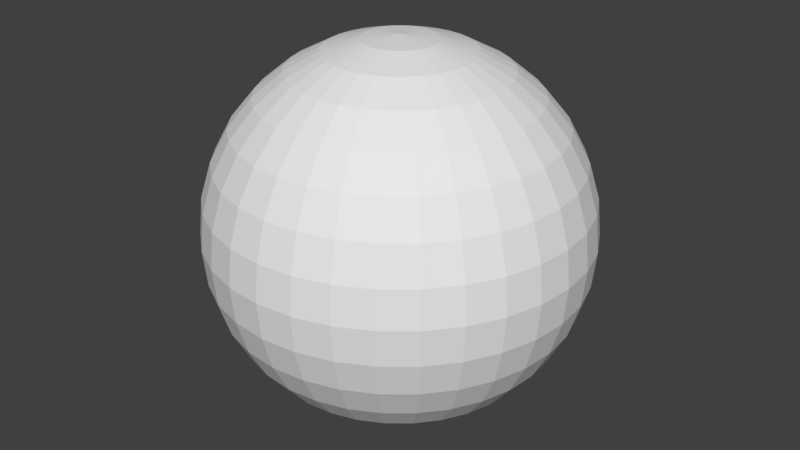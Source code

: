 # Source: player.blend  (saved by Blender 2.78.0; exported with 4.5.12 LTS)
import bpy
from mathutils import Matrix  # noqa: F401  (used for matrix-valued properties, if any)

bpy.ops.wm.read_factory_settings(use_empty=True)
scene = bpy.context.scene
scene.name = 'Scene'

# ---- collections
col_collection_1 = bpy.data.collections.new('Collection 1'); scene.collection.children.link(col_collection_1)

# ---- world
world_world = bpy.data.worlds.new('World'); scene.world = world_world
world_world.color = (0.05088, 0.05088, 0.05088)
world_world.use_sun_shadow = False
world_world.sun_shadow_jitter_overblur = 0.0
world_world.cycles.sampling_method = 'MANUAL'

# ---- meshes
me_sphere = bpy.data.meshes.new('Sphere')
me_sphere.from_pydata([(0.03806, 0.1913, 1.901), (0.07466, 0.3753, 1.844), (0.1084, 0.5449, 1.752), (0.1379, 0.6935, 1.627), (0.1622, 0.8155, 1.476), (0.1802, 0.9061, 1.303), (0.1913, 0.9619, 1.115), (0.1951, 0.9808, 0.9201), (0.1913, 0.9619, 0.725), (0.1802, 0.9061, 0.5375), (0.1622, 0.8155, 0.3646), (0.1379, 0.6935, 0.213), (0.1084, 0.5449, 0.08867), (0.07466, 0.3753, -0.003743), (0.03806, 0.1913, -0.06065), (0.07466, 0.1802, 1.901), (0.1464, 0.3536, 1.844), (0.2126, 0.5133, 1.752), (0.2706, 0.6533, 1.627), (0.3182, 0.7682, 1.476), (0.3536, 0.8536, 1.303), (0.3753, 0.9061, 1.115), (0.3827, 0.9239, 0.9201), (0.3753, 0.9061, 0.725), (0.3536, 0.8536, 0.5375), (0.3182, 0.7682, 0.3646), (0.2706, 0.6533, 0.213), (0.2126, 0.5133, 0.08867), (0.1464, 0.3536, -0.003743), (0.07466, 0.1802, -0.06065), (0.1084, 0.1622, 1.901), (0.2126, 0.3182, 1.844), (0.3087, 0.4619, 1.752), (0.3928, 0.5879, 1.627), (0.4619, 0.6913, 1.476), (0.5133, 0.7682, 1.303), (0.5449, 0.8155, 1.115), (0.5556, 0.8315, 0.9201), (0.5449, 0.8155, 0.725), (0.5133, 0.7682, 0.5375), (0.4619, 0.6913, 0.3646), (0.3928, 0.5879, 0.213), (0.3087, 0.4619, 0.08867), (0.2126, 0.3182, -0.003743), (0.1084, 0.1622, -0.06065), (0.1379, 0.1379, 1.901), (0.2706, 0.2706, 1.844), (0.3928, 0.3928, 1.752), (0.5, 0.5, 1.627), (0.5879, 0.5879, 1.476), (0.6533, 0.6533, 1.303), (0.6935, 0.6935, 1.115), (0.7071, 0.7071, 0.9201), (0.6935, 0.6935, 0.725), (0.6533, 0.6533, 0.5375), (0.5879, 0.5879, 0.3646), (0.5, 0.5, 0.213), (0.3928, 0.3928, 0.08867), (0.2706, 0.2706, -0.003743), (0.1379, 0.1379, -0.06065), (0.1622, 0.1084, 1.901), (0.3182, 0.2126, 1.844), (0.4619, 0.3087, 1.752), (0.5879, 0.3928, 1.627), (0.6913, 0.4619, 1.476), (0.7682, 0.5133, 1.303), (0.8155, 0.5449, 1.115), (0.8315, 0.5556, 0.9201), (0.8155, 0.5449, 0.725), (0.7682, 0.5133, 0.5375), (0.6913, 0.4619, 0.3646), (0.5879, 0.3928, 0.213), (0.4619, 0.3087, 0.08867), (0.3182, 0.2126, -0.003743), (0.1622, 0.1084, -0.06065), (0.0, -3.258e-07, -0.07986), (0.1802, 0.07466, 1.901), (0.3536, 0.1464, 1.844), (0.5133, 0.2126, 1.752), (0.6533, 0.2706, 1.627), (0.7682, 0.3182, 1.476), (0.8536, 0.3536, 1.303), (0.9061, 0.3753, 1.115), (0.9239, 0.3827, 0.9201), (0.9061, 0.3753, 0.725), (0.8536, 0.3536, 0.5375), (0.7682, 0.3182, 0.3646), (0.6533, 0.2706, 0.213), (0.5133, 0.2126, 0.08867), (0.3536, 0.1464, -0.003743), (0.1802, 0.07466, -0.06065), (0.1913, 0.03806, 1.901), (0.3753, 0.07466, 1.844), (0.5449, 0.1084, 1.752), (0.6935, 0.1379, 1.627), (0.8155, 0.1622, 1.476), (0.9061, 0.1802, 1.303), (0.9619, 0.1913, 1.115), (0.9808, 0.1951, 0.9201), (0.9619, 0.1913, 0.725), (0.9061, 0.1802, 0.5375), (0.8155, 0.1622, 0.3646), (0.6935, 0.1379, 0.213), (0.5449, 0.1084, 0.08867), (0.3753, 0.07466, -0.003743), (0.1913, 0.03806, -0.06065), (0.1951, -3.266e-07, 1.901), (0.3827, -3.192e-07, 1.844), (0.5556, -3.117e-07, 1.752), (0.7071, -3.192e-07, 1.627), (0.8315, -3.341e-07, 1.476), (0.9239, -2.745e-07, 1.303), (0.9808, -3.937e-07, 1.115), (1.0, -3.788e-07, 0.9201), (0.9808, -3.937e-07, 0.725), (0.9239, -2.298e-07, 0.5375), (0.8315, -3.341e-07, 0.3646), (0.7071, -3.192e-07, 0.213), (0.5556, -3.415e-07, 0.08867), (0.3827, -3.043e-07, -0.003743), (0.1951, -3.08e-07, -0.06065), (0.1913, -0.03806, 1.901), (0.3753, -0.07466, 1.844), (0.5449, -0.1084, 1.752), (0.6935, -0.138, 1.627), (0.8155, -0.1622, 1.476), (0.9061, -0.1802, 1.303), (0.9619, -0.1913, 1.115), (0.9808, -0.1951, 0.9201), (0.9619, -0.1913, 0.725), (0.9061, -0.1802, 0.5375), (0.8155, -0.1622, 0.3646), (0.6935, -0.138, 0.213), (0.5449, -0.1084, 0.08867), (0.3753, -0.07466, -0.003743), (0.1913, -0.03806, -0.06065), (0.1802, -0.07466, 1.901), (0.3536, -0.1464, 1.844), (0.5133, -0.2126, 1.752), (0.6533, -0.2706, 1.627), (0.7682, -0.3182, 1.476), (0.8536, -0.3536, 1.303), (0.9061, -0.3753, 1.115), (0.9239, -0.3827, 0.9201), (0.9061, -0.3753, 0.725), (0.8536, -0.3536, 0.5375), (0.7682, -0.3182, 0.3646), (0.6533, -0.2706, 0.213), (0.5133, -0.2126, 0.08867), (0.3536, -0.1464, -0.003743), (0.1802, -0.07466, -0.06065), (0.1622, -0.1084, 1.901), (0.3182, -0.2126, 1.844), (0.4619, -0.3087, 1.752), (0.5879, -0.3928, 1.627), (0.6913, -0.4619, 1.476), (0.7682, -0.5133, 1.303), (0.8155, -0.5449, 1.115), (0.8315, -0.5556, 0.9201), (0.8155, -0.5449, 0.725), (0.7682, -0.5133, 0.5375), (0.6913, -0.4619, 0.3646), (0.5879, -0.3928, 0.213), (0.4619, -0.3087, 0.08867), (0.3182, -0.2126, -0.003743), (0.1622, -0.1084, -0.06065), (0.1379, -0.138, 1.901), (0.2706, -0.2706, 1.844), (0.3928, -0.3928, 1.752), (0.5, -0.5, 1.627), (0.5879, -0.5879, 1.476), (0.6533, -0.6533, 1.303), (0.6935, -0.6935, 1.115), (0.7071, -0.7071, 0.9201), (0.6935, -0.6935, 0.725), (0.6533, -0.6533, 0.5375), (0.5879, -0.5879, 0.3646), (0.5, -0.5, 0.213), (0.3928, -0.3928, 0.08867), (0.2706, -0.2706, -0.003743), (0.1379, -0.138, -0.06065), (0.1084, -0.1622, 1.901), (0.2126, -0.3182, 1.844), (0.3087, -0.4619, 1.752), (0.3928, -0.5879, 1.627), (0.4619, -0.6913, 1.476), (0.5133, -0.7682, 1.303), (0.5449, -0.8155, 1.115), (0.5556, -0.8315, 0.9201), (0.5449, -0.8155, 0.725), (0.5133, -0.7682, 0.5375), (0.4619, -0.6913, 0.3646), (0.3928, -0.5879, 0.213), (0.3087, -0.4619, 0.08867), (0.2126, -0.3182, -0.003743), (0.1084, -0.1622, -0.06065), (0.07466, -0.1802, 1.901), (0.1464, -0.3536, 1.844), (0.2126, -0.5133, 1.752), (0.2706, -0.6533, 1.627), (0.3182, -0.7682, 1.476), (0.3536, -0.8536, 1.303), (0.3753, -0.9061, 1.115), (0.3827, -0.9239, 0.9201), (0.3753, -0.9061, 0.725), (0.3536, -0.8536, 0.5375), (0.3182, -0.7682, 0.3646), (0.2706, -0.6533, 0.213), (0.2126, -0.5133, 0.08867), (0.1464, -0.3536, -0.003743), (0.07466, -0.1802, -0.06065), (0.03806, -0.1913, 1.901), (0.07466, -0.3753, 1.844), (0.1084, -0.5449, 1.752), (0.1379, -0.6935, 1.627), (0.1622, -0.8155, 1.476), (0.1802, -0.9061, 1.303), (0.1913, -0.9619, 1.115), (0.1951, -0.9808, 0.9201), (0.1913, -0.9619, 0.725), (0.1802, -0.9061, 0.5375), (0.1622, -0.8155, 0.3646), (0.1379, -0.6935, 0.213), (0.1084, -0.5449, 0.08867), (0.07466, -0.3753, -0.003743), (0.03806, -0.1913, -0.06065), (-7.212e-09, -0.1951, 1.901), (4.122e-08, -0.3827, 1.844), (2.632e-08, -0.5556, 1.752), (-2.584e-08, -0.7071, 1.627), (-8.544e-08, -0.8315, 1.476), (6.357e-08, -0.9239, 1.303), (-8.544e-08, -0.9808, 1.115), (-1.003e-07, -1.0, 0.9201), (-8.544e-08, -0.9808, 0.725), (6.357e-08, -0.9239, 0.5375), (-8.544e-08, -0.8315, 0.3646), (-2.584e-08, -0.7071, 0.213), (-1.094e-08, -0.5556, 0.08867), (3.964e-09, -0.3827, -0.003743), (3.964e-09, -0.1951, -0.06065), (-0.03806, -0.1913, 1.901), (-0.07466, -0.3753, 1.844), (-0.1084, -0.5449, 1.752), (-0.1379, -0.6935, 1.627), (-0.1622, -0.8155, 1.476), (-0.1802, -0.9061, 1.303), (-0.1913, -0.9619, 1.115), (-0.1951, -0.9808, 0.9201), (-0.1913, -0.9619, 0.725), (-0.1802, -0.9061, 0.5375), (-0.1622, -0.8155, 0.3646), (-0.1379, -0.6935, 0.213), (-0.1084, -0.5449, 0.08867), (-0.07466, -0.3753, -0.003743), (-0.03806, -0.1913, -0.06065), (-0.07466, -0.1802, 1.901), (-0.1464, -0.3536, 1.844), (-0.2126, -0.5133, 1.752), (-0.2706, -0.6533, 1.627), (-0.3182, -0.7682, 1.476), (-0.3536, -0.8536, 1.303), (-0.3753, -0.9061, 1.115), (-0.3827, -0.9239, 0.9201), (-0.3753, -0.9061, 0.725), (-0.3536, -0.8536, 0.5375), (-0.3182, -0.7682, 0.3646), (-0.2706, -0.6533, 0.213), (-0.2126, -0.5133, 0.08867), (-0.1464, -0.3536, -0.003743), (-0.07466, -0.1802, -0.06065), (-1.81e-07, -5.968e-07, 1.92), (-0.1084, -0.1622, 1.901), (-0.2126, -0.3182, 1.844), (-0.3087, -0.4619, 1.752), (-0.3928, -0.5879, 1.627), (-0.4619, -0.6913, 1.476), (-0.5133, -0.7682, 1.303), (-0.5449, -0.8155, 1.115), (-0.5556, -0.8315, 0.9201), (-0.5449, -0.8155, 0.725), (-0.5133, -0.7682, 0.5375), (-0.4619, -0.6913, 0.3646), (-0.3928, -0.5879, 0.213), (-0.3087, -0.4619, 0.08867), (-0.2126, -0.3182, -0.003743), (-0.1084, -0.1622, -0.06065), (-0.1379, -0.138, 1.901), (-0.2706, -0.2706, 1.844), (-0.3928, -0.3928, 1.752), (-0.5, -0.5, 1.627), (-0.5879, -0.5879, 1.476), (-0.6533, -0.6533, 1.303), (-0.6935, -0.6935, 1.115), (-0.7071, -0.7071, 0.9201), (-0.6935, -0.6935, 0.725), (-0.6533, -0.6533, 0.5375), (-0.5879, -0.5879, 0.3646), (-0.5, -0.5, 0.213), (-0.3928, -0.3928, 0.08867), (-0.2706, -0.2706, -0.003743), (-0.1379, -0.1379, -0.06065), (-0.1622, -0.1084, 1.901), (-0.3182, -0.2126, 1.844), (-0.4619, -0.3087, 1.752), (-0.5879, -0.3928, 1.627), (-0.6913, -0.4619, 1.476), (-0.7682, -0.5133, 1.303), (-0.8155, -0.5449, 1.115), (-0.8315, -0.5556, 0.9201), (-0.8155, -0.5449, 0.725), (-0.7682, -0.5133, 0.5375), (-0.6913, -0.4619, 0.3646), (-0.5879, -0.3928, 0.213), (-0.4619, -0.3087, 0.08867), (-0.3182, -0.2126, -0.003743), (-0.1622, -0.1084, -0.06065), (-0.1802, -0.07466, 1.901), (-0.3536, -0.1464, 1.844), (-0.5133, -0.2126, 1.752), (-0.6533, -0.2706, 1.627), (-0.7682, -0.3182, 1.476), (-0.8536, -0.3536, 1.303), (-0.9061, -0.3753, 1.115), (-0.9239, -0.3827, 0.9201), (-0.9061, -0.3753, 0.725), (-0.8536, -0.3536, 0.5375), (-0.7682, -0.3182, 0.3646), (-0.6533, -0.2706, 0.213), (-0.5133, -0.2126, 0.08867), (-0.3536, -0.1464, -0.003743), (-0.1802, -0.07466, -0.06065), (-0.1913, -0.03806, 1.901), (-0.3753, -0.07466, 1.844), (-0.5449, -0.1084, 1.752), (-0.6935, -0.1379, 1.627), (-0.8155, -0.1622, 1.476), (-0.9061, -0.1802, 1.303), (-0.9619, -0.1913, 1.115), (-0.9808, -0.1951, 0.9201), (-0.9619, -0.1913, 0.725), (-0.9061, -0.1802, 0.5375), (-0.8155, -0.1622, 0.3646), (-0.6935, -0.1379, 0.213), (-0.5449, -0.1084, 0.08867), (-0.3753, -0.07466, -0.003743), (-0.1913, -0.03806, -0.06065), (-0.1951, -3.117e-07, 1.901), (-0.3827, -2.819e-07, 1.844), (-0.5556, -2.819e-07, 1.752), (-0.7071, -1.851e-07, 1.627), (-0.8315, -1.404e-07, 1.476), (-0.9239, -3.192e-07, 1.303), (-0.9808, -9.567e-08, 1.115), (-1.0, -1.404e-07, 0.9201), (-0.9808, -9.567e-08, 0.725), (-0.9239, -3.192e-07, 0.5375), (-0.8315, -1.404e-07, 0.3646), (-0.7071, -1.851e-07, 0.213), (-0.5556, -2.596e-07, 0.08867), (-0.3827, -2.521e-07, -0.003743), (-0.1951, -3.155e-07, -0.06065), (-0.1913, 0.03806, 1.901), (-0.3753, 0.07466, 1.844), (-0.5449, 0.1084, 1.752), (-0.6935, 0.1379, 1.627), (-0.8155, 0.1622, 1.476), (-0.9061, 0.1802, 1.303), (-0.9619, 0.1913, 1.115), (-0.9808, 0.1951, 0.9201), (-0.9619, 0.1913, 0.725), (-0.9061, 0.1802, 0.5375), (-0.8155, 0.1622, 0.3646), (-0.6935, 0.1379, 0.213), (-0.5449, 0.1084, 0.08867), (-0.3753, 0.07466, -0.003743), (-0.1913, 0.03806, -0.06065), (-0.1802, 0.07466, 1.901), (-0.3536, 0.1464, 1.844), (-0.5133, 0.2126, 1.752), (-0.6533, 0.2706, 1.627), (-0.7682, 0.3182, 1.476), (-0.8536, 0.3536, 1.303), (-0.9061, 0.3753, 1.115), (-0.9239, 0.3827, 0.9201), (-0.9061, 0.3753, 0.725), (-0.8536, 0.3536, 0.5375), (-0.7682, 0.3182, 0.3646), (-0.6533, 0.2706, 0.213), (-0.5133, 0.2126, 0.08867), (-0.3536, 0.1464, -0.003743), (-0.1802, 0.07466, -0.06065), (-0.1622, 0.1084, 1.901), (-0.3182, 0.2126, 1.844), (-0.4619, 0.3087, 1.752), (-0.5879, 0.3928, 1.627), (-0.6913, 0.4619, 1.476), (-0.7682, 0.5133, 1.303), (-0.8155, 0.5449, 1.115), (-0.8315, 0.5556, 0.9201), (-0.8155, 0.5449, 0.725), (-0.7682, 0.5133, 0.5375), (-0.6913, 0.4619, 0.3646), (-0.5879, 0.3928, 0.213), (-0.4619, 0.3087, 0.08867), (-0.3182, 0.2126, -0.003743), (-0.1622, 0.1084, -0.06065), (-0.1379, 0.1379, 1.901), (-0.2706, 0.2706, 1.844), (-0.3928, 0.3928, 1.752), (-0.5, 0.5, 1.627), (-0.5879, 0.5879, 1.476), (-0.6533, 0.6533, 1.303), (-0.6935, 0.6935, 1.115), (-0.7071, 0.7071, 0.9201), (-0.6935, 0.6935, 0.725), (-0.6533, 0.6533, 0.5375), (-0.5879, 0.5879, 0.3646), (-0.5, 0.5, 0.213), (-0.3928, 0.3928, 0.08867), (-0.2706, 0.2706, -0.003743), (-0.1379, 0.1379, -0.06065), (-0.1084, 0.1622, 1.901), (-0.2126, 0.3182, 1.844), (-0.3087, 0.4619, 1.752), (-0.3928, 0.5879, 1.627), (-0.4619, 0.6913, 1.476), (-0.5133, 0.7682, 1.303), (-0.5449, 0.8155, 1.115), (-0.5556, 0.8315, 0.9201), (-0.5449, 0.8155, 0.725), (-0.5133, 0.7682, 0.5375), (-0.4619, 0.6913, 0.3646), (-0.3928, 0.5879, 0.213), (-0.3087, 0.4619, 0.08867), (-0.2126, 0.3182, -0.003743), (-0.1084, 0.1622, -0.06065), (-0.07466, 0.1802, 1.901), (-0.1464, 0.3536, 1.844), (-0.2126, 0.5133, 1.752), (-0.2706, 0.6533, 1.627), (-0.3182, 0.7682, 1.476), (-0.3536, 0.8536, 1.303), (-0.3753, 0.9061, 1.115), (-0.3827, 0.9239, 0.9201), (-0.3753, 0.9061, 0.725), (-0.3536, 0.8536, 0.5375), (-0.3182, 0.7682, 0.3646), (-0.2706, 0.6533, 0.213), (-0.2126, 0.5133, 0.08867), (-0.1464, 0.3536, -0.003743), (-0.07466, 0.1802, -0.06065), (-0.03806, 0.1913, 1.901), (-0.07466, 0.3753, 1.844), (-0.1084, 0.5449, 1.752), (-0.1379, 0.6935, 1.627), (-0.1622, 0.8155, 1.476), (-0.1802, 0.9061, 1.303), (-0.1913, 0.9619, 1.115), (-0.1951, 0.9808, 0.9201), (-0.1913, 0.9619, 0.725), (-0.1802, 0.9061, 0.5375), (-0.1622, 0.8155, 0.3646), (-0.1379, 0.6935, 0.213), (-0.1084, 0.5449, 0.08867), (-0.07466, 0.3753, -0.003743), (-0.03806, 0.1913, -0.06065), (3.749e-08, 0.1951, 1.901), (7.847e-08, 0.3827, 1.844), (1.083e-07, 0.5556, 1.752), (1.53e-07, 0.7071, 1.627), (2.722e-07, 0.8315, 1.476), (6.357e-08, 0.9239, 1.303), (2.573e-07, 0.9808, 1.115), (2.722e-07, 1.0, 0.9201), (2.573e-07, 0.9808, 0.725), (6.357e-08, 0.9239, 0.5375), (2.722e-07, 0.8315, 0.3646), (1.53e-07, 0.7071, 0.213), (1.232e-07, 0.5556, 0.08867), (7.847e-08, 0.3827, -0.003743), (1.514e-08, 0.1951, -0.06065)], [], [(475, 474, 7, 8), (468, 467, 0, 1), (476, 475, 8, 9), (469, 468, 1, 2), (477, 476, 9, 10), (470, 469, 2, 3), (478, 477, 10, 11), (471, 470, 3, 4), (479, 478, 11, 12), (472, 471, 4, 5), (480, 479, 12, 13), (473, 472, 5, 6), (481, 480, 13, 14), (474, 473, 6, 7), (467, 271, 0), (75, 481, 14), (14, 13, 28, 29), (7, 6, 21, 22), (0, 271, 15), (75, 14, 29), (8, 7, 22, 23), (1, 0, 15, 16), (9, 8, 23, 24), (2, 1, 16, 17), (10, 9, 24, 25), (3, 2, 17, 18), (11, 10, 25, 26), (4, 3, 18, 19), (12, 11, 26, 27), (5, 4, 19, 20), (13, 12, 27, 28), (6, 5, 20, 21), (26, 25, 40, 41), (19, 18, 33, 34), (27, 26, 41, 42), (20, 19, 34, 35), (28, 27, 42, 43), (21, 20, 35, 36), (29, 28, 43, 44), (22, 21, 36, 37), (15, 271, 30), (75, 29, 44), (23, 22, 37, 38), (16, 15, 30, 31), (24, 23, 38, 39), (17, 16, 31, 32), (25, 24, 39, 40), (18, 17, 32, 33), (30, 271, 45), (75, 44, 59), (38, 37, 52, 53), (31, 30, 45, 46), (39, 38, 53, 54), (32, 31, 46, 47), (40, 39, 54, 55), (33, 32, 47, 48), (41, 40, 55, 56), (34, 33, 48, 49), (42, 41, 56, 57), (35, 34, 49, 50), (43, 42, 57, 58), (36, 35, 50, 51), (44, 43, 58, 59), (37, 36, 51, 52), (49, 48, 63, 64), (57, 56, 71, 72), (50, 49, 64, 65), (58, 57, 72, 73), (51, 50, 65, 66), (59, 58, 73, 74), (52, 51, 66, 67), (45, 271, 60), (75, 59, 74), (53, 52, 67, 68), (46, 45, 60, 61), (54, 53, 68, 69), (47, 46, 61, 62), (55, 54, 69, 70), (48, 47, 62, 63), (56, 55, 70, 71), (68, 67, 83, 84), (61, 60, 76, 77), (69, 68, 84, 85), (62, 61, 77, 78), (70, 69, 85, 86), (63, 62, 78, 79), (71, 70, 86, 87), (64, 63, 79, 80), (72, 71, 87, 88), (65, 64, 80, 81), (73, 72, 88, 89), (66, 65, 81, 82), (74, 73, 89, 90), (67, 66, 82, 83), (60, 271, 76), (75, 74, 90), (88, 87, 102, 103), (81, 80, 95, 96), (89, 88, 103, 104), (82, 81, 96, 97), (90, 89, 104, 105), (83, 82, 97, 98), (76, 271, 91), (75, 90, 105), (84, 83, 98, 99), (77, 76, 91, 92), (85, 84, 99, 100), (78, 77, 92, 93), (86, 85, 100, 101), (79, 78, 93, 94), (87, 86, 101, 102), (80, 79, 94, 95), (92, 91, 106, 107), (100, 99, 114, 115), (93, 92, 107, 108), (101, 100, 115, 116), (94, 93, 108, 109), (102, 101, 116, 117), (95, 94, 109, 110), (103, 102, 117, 118), (96, 95, 110, 111), (104, 103, 118, 119), (97, 96, 111, 112), (105, 104, 119, 120), (98, 97, 112, 113), (91, 271, 106), (75, 105, 120), (99, 98, 113, 114), (111, 110, 125, 126), (119, 118, 133, 134), (112, 111, 126, 127), (120, 119, 134, 135), (113, 112, 127, 128), (106, 271, 121), (75, 120, 135), (114, 113, 128, 129), (107, 106, 121, 122), (115, 114, 129, 130), (108, 107, 122, 123), (116, 115, 130, 131), (109, 108, 123, 124), (117, 116, 131, 132), (110, 109, 124, 125), (118, 117, 132, 133), (130, 129, 144, 145), (123, 122, 137, 138), (131, 130, 145, 146), (124, 123, 138, 139), (132, 131, 146, 147), (125, 124, 139, 140), (133, 132, 147, 148), (126, 125, 140, 141), (134, 133, 148, 149), (127, 126, 141, 142), (135, 134, 149, 150), (128, 127, 142, 143), (121, 271, 136), (75, 135, 150), (129, 128, 143, 144), (122, 121, 136, 137), (149, 148, 163, 164), (142, 141, 156, 157), (150, 149, 164, 165), (143, 142, 157, 158), (136, 271, 151), (75, 150, 165), (144, 143, 158, 159), (137, 136, 151, 152), (145, 144, 159, 160), (138, 137, 152, 153), (146, 145, 160, 161), (139, 138, 153, 154), (147, 146, 161, 162), (140, 139, 154, 155), (148, 147, 162, 163), (141, 140, 155, 156), (161, 160, 175, 176), (154, 153, 168, 169), (162, 161, 176, 177), (155, 154, 169, 170), (163, 162, 177, 178), (156, 155, 170, 171), (164, 163, 178, 179), (157, 156, 171, 172), (165, 164, 179, 180), (158, 157, 172, 173), (151, 271, 166), (75, 165, 180), (159, 158, 173, 174), (152, 151, 166, 167), (160, 159, 174, 175), (153, 152, 167, 168), (180, 179, 194, 195), (173, 172, 187, 188), (166, 271, 181), (75, 180, 195), (174, 173, 188, 189), (167, 166, 181, 182), (175, 174, 189, 190), (168, 167, 182, 183), (176, 175, 190, 191), (169, 168, 183, 184), (177, 176, 191, 192), (170, 169, 184, 185), (178, 177, 192, 193), (171, 170, 185, 186), (179, 178, 193, 194), (172, 171, 186, 187), (184, 183, 198, 199), (192, 191, 206, 207), (185, 184, 199, 200), (193, 192, 207, 208), (186, 185, 200, 201), (194, 193, 208, 209), (187, 186, 201, 202), (195, 194, 209, 210), (188, 187, 202, 203), (181, 271, 196), (75, 195, 210), (189, 188, 203, 204), (182, 181, 196, 197), (190, 189, 204, 205), (183, 182, 197, 198), (191, 190, 205, 206), (203, 202, 217, 218), (196, 271, 211), (75, 210, 225), (204, 203, 218, 219), (197, 196, 211, 212), (205, 204, 219, 220), (198, 197, 212, 213), (206, 205, 220, 221), (199, 198, 213, 214), (207, 206, 221, 222), (200, 199, 214, 215), (208, 207, 222, 223), (201, 200, 215, 216), (209, 208, 223, 224), (202, 201, 216, 217), (210, 209, 224, 225), (222, 221, 236, 237), (215, 214, 229, 230), (223, 222, 237, 238), (216, 215, 230, 231), (224, 223, 238, 239), (217, 216, 231, 232), (225, 224, 239, 240), (218, 217, 232, 233), (211, 271, 226), (75, 225, 240), (219, 218, 233, 234), (212, 211, 226, 227), (220, 219, 234, 235), (213, 212, 227, 228), (221, 220, 235, 236), (214, 213, 228, 229), (226, 271, 241), (75, 240, 255), (234, 233, 248, 249), (227, 226, 241, 242), (235, 234, 249, 250), (228, 227, 242, 243), (236, 235, 250, 251), (229, 228, 243, 244), (237, 236, 251, 252), (230, 229, 244, 245), (238, 237, 252, 253), (231, 230, 245, 246), (239, 238, 253, 254), (232, 231, 246, 247), (240, 239, 254, 255), (233, 232, 247, 248), (245, 244, 259, 260), (253, 252, 267, 268), (246, 245, 260, 261), (254, 253, 268, 269), (247, 246, 261, 262), (255, 254, 269, 270), (248, 247, 262, 263), (241, 271, 256), (75, 255, 270), (249, 248, 263, 264), (242, 241, 256, 257), (250, 249, 264, 265), (243, 242, 257, 258), (251, 250, 265, 266), (244, 243, 258, 259), (252, 251, 266, 267), (264, 263, 279, 280), (257, 256, 272, 273), (265, 264, 280, 281), (258, 257, 273, 274), (266, 265, 281, 282), (259, 258, 274, 275), (267, 266, 282, 283), (260, 259, 275, 276), (268, 267, 283, 284), (261, 260, 276, 277), (269, 268, 284, 285), (262, 261, 277, 278), (270, 269, 285, 286), (263, 262, 278, 279), (256, 271, 272), (75, 270, 286), (284, 283, 298, 299), (277, 276, 291, 292), (285, 284, 299, 300), (278, 277, 292, 293), (286, 285, 300, 301), (279, 278, 293, 294), (272, 271, 287), (75, 286, 301), (280, 279, 294, 295), (273, 272, 287, 288), (281, 280, 295, 296), (274, 273, 288, 289), (282, 281, 296, 297), (275, 274, 289, 290), (283, 282, 297, 298), (276, 275, 290, 291), (296, 295, 310, 311), (289, 288, 303, 304), (297, 296, 311, 312), (290, 289, 304, 305), (298, 297, 312, 313), (291, 290, 305, 306), (299, 298, 313, 314), (292, 291, 306, 307), (300, 299, 314, 315), (293, 292, 307, 308), (301, 300, 315, 316), (294, 293, 308, 309), (287, 271, 302), (75, 301, 316), (295, 294, 309, 310), (288, 287, 302, 303), (315, 314, 329, 330), (308, 307, 322, 323), (316, 315, 330, 331), (309, 308, 323, 324), (302, 271, 317), (75, 316, 331), (310, 309, 324, 325), (303, 302, 317, 318), (311, 310, 325, 326), (304, 303, 318, 319), (312, 311, 326, 327), (305, 304, 319, 320), (313, 312, 327, 328), (306, 305, 320, 321), (314, 313, 328, 329), (307, 306, 321, 322), (319, 318, 333, 334), (327, 326, 341, 342), (320, 319, 334, 335), (328, 327, 342, 343), (321, 320, 335, 336), (329, 328, 343, 344), (322, 321, 336, 337), (330, 329, 344, 345), (323, 322, 337, 338), (331, 330, 345, 346), (324, 323, 338, 339), (317, 271, 332), (75, 331, 346), (325, 324, 339, 340), (318, 317, 332, 333), (326, 325, 340, 341), (338, 337, 352, 353), (346, 345, 360, 361), (339, 338, 353, 354), (332, 271, 347), (75, 346, 361), (340, 339, 354, 355), (333, 332, 347, 348), (341, 340, 355, 356), (334, 333, 348, 349), (342, 341, 356, 357), (335, 334, 349, 350), (343, 342, 357, 358), (336, 335, 350, 351), (344, 343, 358, 359), (337, 336, 351, 352), (345, 344, 359, 360), (357, 356, 371, 372), (350, 349, 364, 365), (358, 357, 372, 373), (351, 350, 365, 366), (359, 358, 373, 374), (352, 351, 366, 367), (360, 359, 374, 375), (353, 352, 367, 368), (361, 360, 375, 376), (354, 353, 368, 369), (347, 271, 362), (75, 361, 376), (355, 354, 369, 370), (348, 347, 362, 363), (356, 355, 370, 371), (349, 348, 363, 364), (376, 375, 390, 391), (369, 368, 383, 384), (362, 271, 377), (75, 376, 391), (370, 369, 384, 385), (363, 362, 377, 378), (371, 370, 385, 386), (364, 363, 378, 379), (372, 371, 386, 387), (365, 364, 379, 380), (373, 372, 387, 388), (366, 365, 380, 381), (374, 373, 388, 389), (367, 366, 381, 382), (375, 374, 389, 390), (368, 367, 382, 383), (380, 379, 394, 395), (388, 387, 402, 403), (381, 380, 395, 396), (389, 388, 403, 404), (382, 381, 396, 397), (390, 389, 404, 405), (383, 382, 397, 398), (391, 390, 405, 406), (384, 383, 398, 399), (377, 271, 392), (75, 391, 406), (385, 384, 399, 400), (378, 377, 392, 393), (386, 385, 400, 401), (379, 378, 393, 394), (387, 386, 401, 402), (399, 398, 413, 414), (392, 271, 407), (75, 406, 421), (400, 399, 414, 415), (393, 392, 407, 408), (401, 400, 415, 416), (394, 393, 408, 409), (402, 401, 416, 417), (395, 394, 409, 410), (403, 402, 417, 418), (396, 395, 410, 411), (404, 403, 418, 419), (397, 396, 411, 412), (405, 404, 419, 420), (398, 397, 412, 413), (406, 405, 420, 421), (418, 417, 432, 433), (411, 410, 425, 426), (419, 418, 433, 434), (412, 411, 426, 427), (420, 419, 434, 435), (413, 412, 427, 428), (421, 420, 435, 436), (414, 413, 428, 429), (407, 271, 422), (75, 421, 436), (415, 414, 429, 430), (408, 407, 422, 423), (416, 415, 430, 431), (409, 408, 423, 424), (417, 416, 431, 432), (410, 409, 424, 425), (75, 436, 451), (430, 429, 444, 445), (423, 422, 437, 438), (431, 430, 445, 446), (424, 423, 438, 439), (432, 431, 446, 447), (425, 424, 439, 440), (433, 432, 447, 448), (426, 425, 440, 441), (434, 433, 448, 449), (427, 426, 441, 442), (435, 434, 449, 450), (428, 427, 442, 443), (436, 435, 450, 451), (429, 428, 443, 444), (422, 271, 437), (449, 448, 463, 464), (442, 441, 456, 457), (450, 449, 464, 465), (443, 442, 457, 458), (451, 450, 465, 466), (444, 443, 458, 459), (437, 271, 452), (75, 451, 466), (445, 444, 459, 460), (438, 437, 452, 453), (446, 445, 460, 461), (439, 438, 453, 454), (447, 446, 461, 462), (440, 439, 454, 455), (448, 447, 462, 463), (441, 440, 455, 456), (453, 452, 467, 468), (461, 460, 475, 476), (454, 453, 468, 469), (462, 461, 476, 477), (455, 454, 469, 470), (463, 462, 477, 478), (456, 455, 470, 471), (464, 463, 478, 479), (457, 456, 471, 472), (465, 464, 479, 480), (458, 457, 472, 473), (466, 465, 480, 481), (459, 458, 473, 474), (452, 271, 467), (75, 466, 481), (460, 459, 474, 475)])
_uv = me_sphere.uv_layers.new(name='UVMap')
_uv.uv.foreach_set('vector', [0.5, 0.8625, 0.5, 0.9601, 0.5975, 0.9601, 0.5957, 0.8625, 0.5, 0.6913, 0.5, 0.5975, 0.519, 0.5957, 0.5373, 0.6877, 0.5, 0.7687, 0.5, 0.8625, 0.5957, 0.8625, 0.5901, 0.7687, 0.5, 0.7778, 0.5, 0.6913, 0.5373, 0.6877, 0.5542, 0.7724, 0.5, 0.6823, 0.5, 0.7687, 0.5901, 0.7687, 0.5811, 0.6823, 0.5, 0.8536, 0.5, 0.7778, 0.5542, 0.7724, 0.569, 0.8468, 0.5, 0.6065, 0.5, 0.6823, 0.5811, 0.6823, 0.569, 0.6065, 0.5, 0.2379, 0.5, 0.3136, 0.569, 0.3136, 0.5811, 0.2379, 0.5, 0.7778, 0.5, 0.8536, 0.569, 0.8468, 0.5542, 0.7724, 0.5, 0.1514, 0.5, 0.2379, 0.5811, 0.2379, 0.5901, 0.1514, 0.5, 0.6913, 0.5, 0.7778, 0.5542, 0.7724, 0.5373, 0.6877, 0.5, 0.05761, 0.5, 0.1514, 0.5901, 0.1514, 0.5957, 0.05761, 0.5, 0.5975, 0.5, 0.6913, 0.5373, 0.6877, 0.519, 0.5957, 0.5, 0.9601, 0.5, 1.058, 0.5957, 1.058, 0.5975, 0.9601, 0.5, 0.5975, 0.5, 0.5, 0.519, 0.5957, 0.5, 0.5, 0.5, 0.5975, 0.519, 0.5957, 0.519, 0.5957, 0.5373, 0.6877, 0.5732, 0.6768, 0.5373, 0.5901, 0.5975, 0.9601, 0.5957, 1.058, 0.6877, 1.058, 0.6913, 0.9601, 0.519, 0.5957, 0.5, 0.5, 0.5373, 0.5901, 0.5, 0.5, 0.519, 0.5957, 0.5373, 0.5901, 0.5957, 0.8625, 0.5975, 0.9601, 0.6913, 0.9601, 0.6877, 0.8625, 0.5373, 0.6877, 0.519, 0.5957, 0.5373, 0.5901, 0.5732, 0.6768, 0.5901, 0.7687, 0.5957, 0.8625, 0.6877, 0.8625, 0.6768, 0.7687, 0.5542, 0.7724, 0.5373, 0.6877, 0.5732, 0.6768, 0.6063, 0.7566, 0.5811, 0.6823, 0.5901, 0.7687, 0.6768, 0.7687, 0.6591, 0.6823, 0.569, 0.8468, 0.5542, 0.7724, 0.6063, 0.7566, 0.6353, 0.8266, 0.569, 0.6065, 0.5811, 0.6823, 0.6591, 0.6823, 0.6353, 0.6065, 0.5811, 0.2379, 0.569, 0.3136, 0.6353, 0.3136, 0.6591, 0.2379, 0.5542, 0.7724, 0.569, 0.8468, 0.6353, 0.8266, 0.6063, 0.7566, 0.5901, 0.1514, 0.5811, 0.2379, 0.6591, 0.2379, 0.6768, 0.1514, 0.5373, 0.6877, 0.5542, 0.7724, 0.6063, 0.7566, 0.5732, 0.6768, 0.5957, 0.05761, 0.5901, 0.1514, 0.6768, 0.1514, 0.6877, 0.05761, 0.6353, 0.6065, 0.6591, 0.6823, 0.731, 0.6823, 0.6964, 0.6065, 0.6591, 0.2379, 0.6353, 0.3136, 0.6964, 0.3136, 0.731, 0.2379, 0.6063, 0.7566, 0.6353, 0.8266, 0.6964, 0.794, 0.6543, 0.731, 0.6768, 0.1514, 0.6591, 0.2379, 0.731, 0.2379, 0.7566, 0.1514, 0.5732, 0.6768, 0.6063, 0.7566, 0.6543, 0.731, 0.6063, 0.6591, 0.6877, 0.05761, 0.6768, 0.1514, 0.7566, 0.1514, 0.7724, 0.05761, 0.5373, 0.5901, 0.5732, 0.6768, 0.6063, 0.6591, 0.5542, 0.5811, 0.6913, 0.9601, 0.6877, 1.058, 0.7724, 1.058, 0.7778, 0.9601, 0.5373, 0.5901, 0.5, 0.5, 0.5542, 0.5811, 0.5, 0.5, 0.5373, 0.5901, 0.5542, 0.5811, 0.6877, 0.8625, 0.6913, 0.9601, 0.7778, 0.9601, 0.7724, 0.8625, 0.5732, 0.6768, 0.5373, 0.5901, 0.5542, 0.5811, 0.6063, 0.6591, 0.6768, 0.7687, 0.6877, 0.8625, 0.7724, 0.8625, 0.7566, 0.7687, 0.6063, 0.7566, 0.5732, 0.6768, 0.6063, 0.6591, 0.6543, 0.731, 0.6591, 0.6823, 0.6768, 0.7687, 0.7566, 0.7687, 0.731, 0.6823, 0.6353, 0.8266, 0.6063, 0.7566, 0.6543, 0.731, 0.6964, 0.794, 0.5542, 0.5811, 0.5, 0.5, 0.569, 0.569, 0.5, 0.5, 0.5542, 0.5811, 0.569, 0.569, 0.7724, 0.8625, 0.7778, 0.9601, 0.8536, 0.9601, 0.8468, 0.8625, 0.6063, 0.6591, 0.5542, 0.5811, 0.569, 0.569, 0.6353, 0.6353, 0.7566, 0.7687, 0.7724, 0.8625, 0.8468, 0.8625, 0.8266, 0.7687, 0.6543, 0.731, 0.6063, 0.6591, 0.6353, 0.6353, 0.6964, 0.6964, 0.731, 0.6823, 0.7566, 0.7687, 0.8266, 0.7687, 0.794, 0.6823, 0.6964, 0.794, 0.6543, 0.731, 0.6964, 0.6964, 0.75, 0.75, 0.6964, 0.794, 0.731, 0.8457, 0.794, 0.794, 0.75, 0.75, 0.731, 0.8457, 0.6964, 0.794, 0.75, 0.75, 0.794, 0.794, 0.6543, 0.731, 0.6964, 0.794, 0.75, 0.75, 0.6964, 0.6964, 0.7566, 0.1514, 0.731, 0.2379, 0.794, 0.2379, 0.8266, 0.1514, 0.6063, 0.6591, 0.6543, 0.731, 0.6964, 0.6964, 0.6353, 0.6353, 0.7724, 0.05761, 0.7566, 0.1514, 0.8266, 0.1514, 0.8468, 0.05761, 0.5542, 0.5811, 0.6063, 0.6591, 0.6353, 0.6353, 0.569, 0.569, 0.7778, 0.9601, 0.7724, 1.058, 0.8468, 1.058, 0.8536, 0.9601, 0.794, 0.794, 0.75, 0.75, 0.794, 0.6964, 0.8457, 0.731, 0.6964, 0.6964, 0.75, 0.75, 0.794, 0.6964, 0.731, 0.6543, 0.8266, 0.1514, 0.794, 0.2379, 0.731, 0.2379, 0.7566, 0.1514, 0.6353, 0.6353, 0.6964, 0.6964, 0.731, 0.6543, 0.6591, 0.6063, 0.8468, 0.05761, 0.8266, 0.1514, 0.7566, 0.1514, 0.7724, 0.05761, 0.569, 0.569, 0.6353, 0.6353, 0.6591, 0.6063, 0.5811, 0.5542, 0.8536, 0.9601, 0.8468, 1.058, 0.7724, 1.058, 0.7778, 0.9601, 0.569, 0.569, 0.5, 0.5, 0.5811, 0.5542, 0.5, 0.5, 0.569, 0.569, 0.5811, 0.5542, 0.8468, 0.8625, 0.8536, 0.9601, 0.7778, 0.9601, 0.7724, 0.8625, 0.6353, 0.6353, 0.569, 0.569, 0.5811, 0.5542, 0.6591, 0.6063, 0.8266, 0.7687, 0.8468, 0.8625, 0.7724, 0.8625, 0.7566, 0.7687, 0.6964, 0.6964, 0.6353, 0.6353, 0.6591, 0.6063, 0.731, 0.6543, 0.794, 0.6823, 0.8266, 0.7687, 0.7566, 0.7687, 0.731, 0.6823, 0.75, 0.75, 0.6964, 0.6964, 0.731, 0.6543, 0.794, 0.6964, 0.75, 0.75, 0.794, 0.794, 0.8457, 0.731, 0.794, 0.6964, 0.7724, 0.8625, 0.7778, 0.9601, 0.6913, 0.9601, 0.6877, 0.8625, 0.6591, 0.6063, 0.5811, 0.5542, 0.5901, 0.5373, 0.6768, 0.5732, 0.7566, 0.7687, 0.7724, 0.8625, 0.6877, 0.8625, 0.6768, 0.7687, 0.731, 0.6543, 0.6591, 0.6063, 0.6768, 0.5732, 0.7566, 0.6063, 0.731, 0.6823, 0.7566, 0.7687, 0.6768, 0.7687, 0.6591, 0.6823, 0.794, 0.6964, 0.731, 0.6543, 0.7566, 0.6063, 0.8266, 0.6353, 0.6964, 0.6065, 0.731, 0.6823, 0.6591, 0.6823, 0.6353, 0.6065, 0.731, 0.2379, 0.6964, 0.3136, 0.6353, 0.3136, 0.6591, 0.2379, 0.731, 0.6543, 0.794, 0.6964, 0.8266, 0.6353, 0.7566, 0.6063, 0.7566, 0.1514, 0.731, 0.2379, 0.6591, 0.2379, 0.6768, 0.1514, 0.6591, 0.6063, 0.731, 0.6543, 0.7566, 0.6063, 0.6768, 0.5732, 0.7724, 0.05761, 0.7566, 0.1514, 0.6768, 0.1514, 0.6877, 0.05761, 0.5811, 0.5542, 0.6591, 0.6063, 0.6768, 0.5732, 0.5901, 0.5373, 0.7778, 0.9601, 0.7724, 1.058, 0.6877, 1.058, 0.6913, 0.9601, 0.5811, 0.5542, 0.5, 0.5, 0.5901, 0.5373, 0.5, 0.5, 0.5811, 0.5542, 0.5901, 0.5373, 0.7566, 0.6063, 0.8266, 0.6353, 0.8468, 0.569, 0.7724, 0.5542, 0.6768, 0.1514, 0.6591, 0.2379, 0.5811, 0.2379, 0.5901, 0.1514, 0.6768, 0.5732, 0.7566, 0.6063, 0.7724, 0.5542, 0.6877, 0.5373, 0.6877, 0.05761, 0.6768, 0.1514, 0.5901, 0.1514, 0.5957, 0.05761, 0.5901, 0.5373, 0.6768, 0.5732, 0.6877, 0.5373, 0.5957, 0.519, 0.6913, 0.9601, 0.6877, 1.058, 0.5957, 1.058, 0.5975, 0.9601, 0.5901, 0.5373, 0.5, 0.5, 0.5957, 0.519, 0.5, 0.5, 0.5901, 0.5373, 0.5957, 0.519, 0.6877, 0.8625, 0.6913, 0.9601, 0.5975, 0.9601, 0.5957, 0.8625, 0.6768, 0.5732, 0.5901, 0.5373, 0.5957, 0.519, 0.6877, 0.5373, 0.6768, 0.7687, 0.6877, 0.8625, 0.5957, 0.8625, 0.5901, 0.7687, 0.7566, 0.6063, 0.6768, 0.5732, 0.6877, 0.5373, 0.7724, 0.5542, 0.6591, 0.6823, 0.6768, 0.7687, 0.5901, 0.7687, 0.5811, 0.6823, 0.8266, 0.6353, 0.7566, 0.6063, 0.7724, 0.5542, 0.8468, 0.569, 0.6353, 0.6065, 0.6591, 0.6823, 0.5811, 0.6823, 0.569, 0.6065, 0.6591, 0.2379, 0.6353, 0.3136, 0.569, 0.3136, 0.5811, 0.2379, 0.6877, 0.5373, 0.5957, 0.519, 0.5975, 0.5, 0.6913, 0.5, 0.5901, 0.7687, 0.5957, 0.8625, 0.5, 0.8625, 0.5, 0.7687, 0.7724, 0.5542, 0.6877, 0.5373, 0.6913, 0.5, 0.7778, 0.5, 0.5811, 0.6823, 0.5901, 0.7687, 0.5, 0.7687, 0.5, 0.6823, 0.8468, 0.569, 0.7724, 0.5542, 0.7778, 0.5, 0.8536, 0.5, 0.569, 0.6065, 0.5811, 0.6823, 0.5, 0.6823, 0.5, 0.6065, 0.5811, 0.2379, 0.569, 0.3136, 0.5, 0.3136, 0.5, 0.2379, 0.7724, 0.5542, 0.8468, 0.569, 0.8536, 0.5, 0.7778, 0.5, 0.5901, 0.1514, 0.5811, 0.2379, 0.5, 0.2379, 0.5, 0.1514, 0.6877, 0.5373, 0.7724, 0.5542, 0.7778, 0.5, 0.6913, 0.5, 0.5957, 0.05761, 0.5901, 0.1514, 0.5, 0.1514, 0.5, 0.05761, 0.5957, 0.519, 0.6877, 0.5373, 0.6913, 0.5, 0.5975, 0.5, 0.5975, 0.9601, 0.5957, 1.058, 0.5, 1.058, 0.5, 0.9601, 0.5957, 0.519, 0.5, 0.5, 0.5975, 0.5, 0.5, 0.5, 0.5957, 0.519, 0.5975, 0.5, 0.5957, 0.8625, 0.5975, 0.9601, 0.5, 0.9601, 0.5, 0.8625, 0.5, 0.1514, 0.5, 0.2379, 0.4189, 0.2379, 0.4099, 0.1514, 0.6913, 0.5, 0.7778, 0.5, 0.7724, 0.4458, 0.6877, 0.4627, 0.5, 0.05761, 0.5, 0.1514, 0.4099, 0.1514, 0.4043, 0.05761, 0.5975, 0.5, 0.6913, 0.5, 0.6877, 0.4627, 0.5957, 0.481, 0.5, 0.9601, 0.5, 1.058, 0.4043, 1.058, 0.4025, 0.9601, 0.5975, 0.5, 0.5, 0.5, 0.5957, 0.481, 0.5, 0.5, 0.5975, 0.5, 0.5957, 0.481, 0.5, 0.8625, 0.5, 0.9601, 0.4025, 0.9601, 0.4043, 0.8625, 0.6913, 0.5, 0.5975, 0.5, 0.5957, 0.481, 0.6877, 0.4627, 0.5, 0.7687, 0.5, 0.8625, 0.4043, 0.8625, 0.4099, 0.7687, 0.7778, 0.5, 0.6913, 0.5, 0.6877, 0.4627, 0.7724, 0.4458, 0.5, 0.6823, 0.5, 0.7687, 0.4099, 0.7687, 0.4189, 0.6823, 0.8536, 0.5, 0.7778, 0.5, 0.7724, 0.4458, 0.8468, 0.431, 0.5, 0.6065, 0.5, 0.6823, 0.4189, 0.6823, 0.431, 0.6065, 0.5, 0.2379, 0.5, 0.3136, 0.431, 0.3136, 0.4189, 0.2379, 0.7778, 0.5, 0.8536, 0.5, 0.8468, 0.431, 0.7724, 0.4458, 0.4099, 0.7687, 0.4043, 0.8625, 0.3123, 0.8625, 0.3232, 0.7687, 0.7724, 0.4458, 0.6877, 0.4627, 0.6768, 0.4268, 0.7566, 0.3937, 0.4189, 0.6823, 0.4099, 0.7687, 0.3232, 0.7687, 0.3409, 0.6823, 0.8468, 0.431, 0.7724, 0.4458, 0.7566, 0.3937, 0.8266, 0.3647, 0.431, 0.6065, 0.4189, 0.6823, 0.3409, 0.6823, 0.3647, 0.6065, 0.4189, 0.2379, 0.431, 0.3136, 0.3647, 0.3136, 0.3409, 0.2379, 0.7724, 0.4458, 0.8468, 0.431, 0.8266, 0.3647, 0.7566, 0.3937, 0.4099, 0.1514, 0.4189, 0.2379, 0.3409, 0.2379, 0.3232, 0.1514, 0.6877, 0.4627, 0.7724, 0.4458, 0.7566, 0.3937, 0.6768, 0.4268, 0.4043, 0.05761, 0.4099, 0.1514, 0.3232, 0.1514, 0.3123, 0.05761, 0.5957, 0.481, 0.6877, 0.4627, 0.6768, 0.4268, 0.5901, 0.4627, 0.4025, 0.9601, 0.4043, 1.058, 0.3123, 1.058, 0.3087, 0.9601, 0.5957, 0.481, 0.5, 0.5, 0.5901, 0.4627, 0.5, 0.5, 0.5957, 0.481, 0.5901, 0.4627, 0.4043, 0.8625, 0.4025, 0.9601, 0.3087, 0.9601, 0.3123, 0.8625, 0.6877, 0.4627, 0.5957, 0.481, 0.5901, 0.4627, 0.6768, 0.4268, 0.6768, 0.4268, 0.7566, 0.3937, 0.731, 0.3457, 0.6591, 0.3937, 0.3123, 0.05761, 0.3232, 0.1514, 0.2434, 0.1514, 0.2276, 0.05761, 0.5901, 0.4627, 0.6768, 0.4268, 0.6591, 0.3937, 0.5811, 0.4458, 0.3087, 0.9601, 0.3123, 1.058, 0.2276, 1.058, 0.2222, 0.9601, 0.5901, 0.4627, 0.5, 0.5, 0.5811, 0.4458, 0.5, 0.5, 0.5901, 0.4627, 0.5811, 0.4458, 0.3123, 0.8625, 0.3087, 0.9601, 0.2222, 0.9601, 0.2276, 0.8625, 0.6768, 0.4268, 0.5901, 0.4627, 0.5811, 0.4458, 0.6591, 0.3937, 0.3232, 0.7687, 0.3123, 0.8625, 0.2276, 0.8625, 0.2434, 0.7687, 0.7566, 0.3937, 0.6768, 0.4268, 0.6591, 0.3937, 0.731, 0.3457, 0.3409, 0.6823, 0.3232, 0.7687, 0.2434, 0.7687, 0.269, 0.6823, 0.8266, 0.3647, 0.7566, 0.3937, 0.731, 0.3457, 0.794, 0.3036, 0.3647, 0.6065, 0.3409, 0.6823, 0.269, 0.6823, 0.3036, 0.6065, 0.3409, 0.2379, 0.3647, 0.3136, 0.3036, 0.3136, 0.269, 0.2379, 0.7566, 0.3937, 0.8266, 0.3647, 0.794, 0.3036, 0.731, 0.3457, 0.3232, 0.1514, 0.3409, 0.2379, 0.269, 0.2379, 0.2434, 0.1514, 0.269, 0.6823, 0.2434, 0.7687, 0.1734, 0.7687, 0.206, 0.6823, 0.794, 0.3036, 0.731, 0.3457, 0.6964, 0.3036, 0.75, 0.25, 0.794, 0.3036, 0.8457, 0.269, 0.794, 0.206, 0.75, 0.25, 0.8457, 0.269, 0.794, 0.3036, 0.75, 0.25, 0.794, 0.206, 0.731, 0.3457, 0.794, 0.3036, 0.75, 0.25, 0.6964, 0.3036, 0.2434, 0.1514, 0.269, 0.2379, 0.206, 0.2379, 0.1734, 0.1514, 0.6591, 0.3937, 0.731, 0.3457, 0.6964, 0.3036, 0.6353, 0.3647, 0.2276, 0.05761, 0.2434, 0.1514, 0.1734, 0.1514, 0.1532, 0.05761, 0.5811, 0.4458, 0.6591, 0.3937, 0.6353, 0.3647, 0.569, 0.431, 0.2222, 0.9601, 0.2276, 1.058, 0.1532, 1.058, 0.1464, 0.9601, 0.5811, 0.4458, 0.5, 0.5, 0.569, 0.431, 0.5, 0.5, 0.5811, 0.4458, 0.569, 0.431, 0.2276, 0.8625, 0.2222, 0.9601, 0.1464, 0.9601, 0.1532, 0.8625, 0.6591, 0.3937, 0.5811, 0.4458, 0.569, 0.431, 0.6353, 0.3647, 0.2434, 0.7687, 0.2276, 0.8625, 0.1532, 0.8625, 0.1734, 0.7687, 0.731, 0.3457, 0.6591, 0.3937, 0.6353, 0.3647, 0.6964, 0.3036, 0.569, 0.431, 0.6353, 0.3647, 0.6063, 0.3409, 0.5542, 0.4189, 0.8536, 0.9601, 0.8468, 1.058, 0.7724, 1.058, 0.7778, 0.9601, 0.569, 0.431, 0.5, 0.5, 0.5542, 0.4189, 0.5, 0.5, 0.569, 0.431, 0.5542, 0.4189, 0.8468, 0.8625, 0.8536, 0.9601, 0.7778, 0.9601, 0.7724, 0.8625, 0.6353, 0.3647, 0.569, 0.431, 0.5542, 0.4189, 0.6063, 0.3409, 0.8266, 0.7687, 0.8468, 0.8625, 0.7724, 0.8625, 0.7566, 0.7687, 0.6964, 0.3036, 0.6353, 0.3647, 0.6063, 0.3409, 0.6543, 0.269, 0.794, 0.6823, 0.8266, 0.7687, 0.7566, 0.7687, 0.731, 0.6823, 0.75, 0.25, 0.6964, 0.3036, 0.6543, 0.269, 0.6964, 0.206, 0.75, 0.25, 0.794, 0.206, 0.731, 0.1543, 0.6964, 0.206, 0.794, 0.206, 0.75, 0.25, 0.6964, 0.206, 0.731, 0.1543, 0.6964, 0.3036, 0.75, 0.25, 0.6964, 0.206, 0.6543, 0.269, 0.8266, 0.1514, 0.794, 0.2379, 0.731, 0.2379, 0.7566, 0.1514, 0.6353, 0.3647, 0.6964, 0.3036, 0.6543, 0.269, 0.6063, 0.3409, 0.8468, 0.05761, 0.8266, 0.1514, 0.7566, 0.1514, 0.7724, 0.05761, 0.6964, 0.206, 0.6543, 0.269, 0.6063, 0.2434, 0.6353, 0.1734, 0.6964, 0.6065, 0.731, 0.6823, 0.6591, 0.6823, 0.6353, 0.6065, 0.731, 0.2379, 0.6964, 0.3136, 0.6353, 0.3136, 0.6591, 0.2379, 0.6543, 0.269, 0.6964, 0.206, 0.6353, 0.1734, 0.6063, 0.2434, 0.7566, 0.1514, 0.731, 0.2379, 0.6591, 0.2379, 0.6768, 0.1514, 0.6063, 0.3409, 0.6543, 0.269, 0.6063, 0.2434, 0.5732, 0.3232, 0.7724, 0.05761, 0.7566, 0.1514, 0.6768, 0.1514, 0.6877, 0.05761, 0.5542, 0.4189, 0.6063, 0.3409, 0.5732, 0.3232, 0.5373, 0.4099, 0.7778, 0.9601, 0.7724, 1.058, 0.6877, 1.058, 0.6913, 0.9601, 0.5542, 0.4189, 0.5, 0.5, 0.5373, 0.4099, 0.5, 0.5, 0.5542, 0.4189, 0.5373, 0.4099, 0.7724, 0.8625, 0.7778, 0.9601, 0.6913, 0.9601, 0.6877, 0.8625, 0.6063, 0.3409, 0.5542, 0.4189, 0.5373, 0.4099, 0.5732, 0.3232, 0.7566, 0.7687, 0.7724, 0.8625, 0.6877, 0.8625, 0.6768, 0.7687, 0.6543, 0.269, 0.6063, 0.3409, 0.5732, 0.3232, 0.6063, 0.2434, 0.731, 0.6823, 0.7566, 0.7687, 0.6768, 0.7687, 0.6591, 0.6823, 0.6913, 0.9601, 0.6877, 1.058, 0.5957, 1.058, 0.5975, 0.9601, 0.5373, 0.4099, 0.5, 0.5, 0.519, 0.4043, 0.5, 0.5, 0.5373, 0.4099, 0.519, 0.4043, 0.6877, 0.8625, 0.6913, 0.9601, 0.5975, 0.9601, 0.5957, 0.8625, 0.5732, 0.3232, 0.5373, 0.4099, 0.519, 0.4043, 0.5373, 0.3123, 0.6768, 0.7687, 0.6877, 0.8625, 0.5957, 0.8625, 0.5901, 0.7687, 0.6063, 0.2434, 0.5732, 0.3232, 0.5373, 0.3123, 0.5542, 0.2276, 0.6591, 0.6823, 0.6768, 0.7687, 0.5901, 0.7687, 0.5811, 0.6823, 0.6353, 0.1734, 0.6063, 0.2434, 0.5542, 0.2276, 0.569, 0.1532, 0.6353, 0.6065, 0.6591, 0.6823, 0.5811, 0.6823, 0.569, 0.6065, 0.6591, 0.2379, 0.6353, 0.3136, 0.569, 0.3136, 0.5811, 0.2379, 0.6063, 0.2434, 0.6353, 0.1734, 0.569, 0.1532, 0.5542, 0.2276, 0.6768, 0.1514, 0.6591, 0.2379, 0.5811, 0.2379, 0.5901, 0.1514, 0.5732, 0.3232, 0.6063, 0.2434, 0.5542, 0.2276, 0.5373, 0.3123, 0.6877, 0.05761, 0.6768, 0.1514, 0.5901, 0.1514, 0.5957, 0.05761, 0.5373, 0.4099, 0.5732, 0.3232, 0.5373, 0.3123, 0.519, 0.4043, 0.569, 0.6065, 0.5811, 0.6823, 0.5, 0.6823, 0.5, 0.6065, 0.5811, 0.2379, 0.569, 0.3136, 0.5, 0.3136, 0.5, 0.2379, 0.5542, 0.2276, 0.569, 0.1532, 0.5, 0.1464, 0.5, 0.2222, 0.5901, 0.1514, 0.5811, 0.2379, 0.5, 0.2379, 0.5, 0.1514, 0.5373, 0.3123, 0.5542, 0.2276, 0.5, 0.2222, 0.5, 0.3087, 0.5957, 0.05761, 0.5901, 0.1514, 0.5, 0.1514, 0.5, 0.05761, 0.519, 0.4043, 0.5373, 0.3123, 0.5, 0.3087, 0.5, 0.4025, 0.5975, 0.9601, 0.5957, 1.058, 0.5, 1.058, 0.5, 0.9601, 0.519, 0.4043, 0.5, 0.5, 0.5, 0.4025, 0.5, 0.5, 0.519, 0.4043, 0.5, 0.4025, 0.5957, 0.8625, 0.5975, 0.9601, 0.5, 0.9601, 0.5, 0.8625, 0.5373, 0.3123, 0.519, 0.4043, 0.5, 0.4025, 0.5, 0.3087, 0.5901, 0.7687, 0.5957, 0.8625, 0.5, 0.8625, 0.5, 0.7687, 0.5542, 0.2276, 0.5373, 0.3123, 0.5, 0.3087, 0.5, 0.2222, 0.5811, 0.6823, 0.5901, 0.7687, 0.5, 0.7687, 0.5, 0.6823, 0.569, 0.1532, 0.5542, 0.2276, 0.5, 0.2222, 0.5, 0.1464, 0.5, 0.4025, 0.5, 0.5, 0.481, 0.4043, 0.5, 0.5, 0.5, 0.4025, 0.481, 0.4043, 0.5, 0.8625, 0.5, 0.9601, 0.4025, 0.9601, 0.4043, 0.8625, 0.5, 0.3087, 0.5, 0.4025, 0.481, 0.4043, 0.4627, 0.3123, 0.5, 0.7687, 0.5, 0.8625, 0.4043, 0.8625, 0.4099, 0.7687, 0.5, 0.2222, 0.5, 0.3087, 0.4627, 0.3123, 0.4458, 0.2276, 0.5, 0.6823, 0.5, 0.7687, 0.4099, 0.7687, 0.4189, 0.6823, 0.5, 0.1464, 0.5, 0.2222, 0.4458, 0.2276, 0.431, 0.1532, 0.5, 0.6065, 0.5, 0.6823, 0.4189, 0.6823, 0.431, 0.6065, 0.5, 0.2379, 0.5, 0.3136, 0.431, 0.3136, 0.4189, 0.2379, 0.5, 0.2222, 0.5, 0.1464, 0.431, 0.1532, 0.4458, 0.2276, 0.5, 0.1514, 0.5, 0.2379, 0.4189, 0.2379, 0.4099, 0.1514, 0.5, 0.3087, 0.5, 0.2222, 0.4458, 0.2276, 0.4627, 0.3123, 0.5, 0.05761, 0.5, 0.1514, 0.4099, 0.1514, 0.4043, 0.05761, 0.5, 0.4025, 0.5, 0.3087, 0.4627, 0.3123, 0.481, 0.4043, 0.5, 0.9601, 0.5, 1.058, 0.4043, 1.058, 0.4025, 0.9601, 0.4189, 0.2379, 0.431, 0.3136, 0.3647, 0.3136, 0.3409, 0.2379, 0.4458, 0.2276, 0.431, 0.1532, 0.3647, 0.1734, 0.3937, 0.2434, 0.4099, 0.1514, 0.4189, 0.2379, 0.3409, 0.2379, 0.3232, 0.1514, 0.4627, 0.3123, 0.4458, 0.2276, 0.3937, 0.2434, 0.4268, 0.3232, 0.4043, 0.05761, 0.4099, 0.1514, 0.3232, 0.1514, 0.3123, 0.05761, 0.481, 0.4043, 0.4627, 0.3123, 0.4268, 0.3232, 0.4627, 0.4099, 0.4025, 0.9601, 0.4043, 1.058, 0.3123, 1.058, 0.3087, 0.9601, 0.481, 0.4043, 0.5, 0.5, 0.4627, 0.4099, 0.5, 0.5, 0.481, 0.4043, 0.4627, 0.4099, 0.4043, 0.8625, 0.4025, 0.9601, 0.3087, 0.9601, 0.3123, 0.8625, 0.4627, 0.3123, 0.481, 0.4043, 0.4627, 0.4099, 0.4268, 0.3232, 0.4099, 0.7687, 0.4043, 0.8625, 0.3123, 0.8625, 0.3232, 0.7687, 0.4458, 0.2276, 0.4627, 0.3123, 0.4268, 0.3232, 0.3937, 0.2434, 0.4189, 0.6823, 0.4099, 0.7687, 0.3232, 0.7687, 0.3409, 0.6823, 0.431, 0.1532, 0.4458, 0.2276, 0.3937, 0.2434, 0.3647, 0.1734, 0.431, 0.6065, 0.4189, 0.6823, 0.3409, 0.6823, 0.3647, 0.6065, 0.3123, 0.8625, 0.3087, 0.9601, 0.2222, 0.9601, 0.2276, 0.8625, 0.4268, 0.3232, 0.4627, 0.4099, 0.4458, 0.4189, 0.3937, 0.3409, 0.3232, 0.7687, 0.3123, 0.8625, 0.2276, 0.8625, 0.2434, 0.7687, 0.3937, 0.2434, 0.4268, 0.3232, 0.3937, 0.3409, 0.3457, 0.269, 0.3409, 0.6823, 0.3232, 0.7687, 0.2434, 0.7687, 0.269, 0.6823, 0.3647, 0.1734, 0.3937, 0.2434, 0.3457, 0.269, 0.3036, 0.206, 0.3647, 0.6065, 0.3409, 0.6823, 0.269, 0.6823, 0.3036, 0.6065, 0.3409, 0.2379, 0.3647, 0.3136, 0.3036, 0.3136, 0.269, 0.2379, 0.3937, 0.2434, 0.3647, 0.1734, 0.3036, 0.206, 0.3457, 0.269, 0.3232, 0.1514, 0.3409, 0.2379, 0.269, 0.2379, 0.2434, 0.1514, 0.4268, 0.3232, 0.3937, 0.2434, 0.3457, 0.269, 0.3937, 0.3409, 0.3123, 0.05761, 0.3232, 0.1514, 0.2434, 0.1514, 0.2276, 0.05761, 0.4627, 0.4099, 0.4268, 0.3232, 0.3937, 0.3409, 0.4458, 0.4189, 0.3087, 0.9601, 0.3123, 1.058, 0.2276, 1.058, 0.2222, 0.9601, 0.4627, 0.4099, 0.5, 0.5, 0.4458, 0.4189, 0.5, 0.5, 0.4627, 0.4099, 0.4458, 0.4189, 0.3457, 0.269, 0.3036, 0.206, 0.25, 0.25, 0.3036, 0.3036, 0.2434, 0.1514, 0.269, 0.2379, 0.206, 0.2379, 0.1734, 0.1514, 0.3937, 0.3409, 0.3457, 0.269, 0.3036, 0.3036, 0.3647, 0.3647, 0.2276, 0.05761, 0.2434, 0.1514, 0.1734, 0.1514, 0.1532, 0.05761, 0.4458, 0.4189, 0.3937, 0.3409, 0.3647, 0.3647, 0.431, 0.431, 0.2222, 0.9601, 0.2276, 1.058, 0.1532, 1.058, 0.1464, 0.9601, 0.4458, 0.4189, 0.5, 0.5, 0.431, 0.431, 0.5, 0.5, 0.4458, 0.4189, 0.431, 0.431, 0.2276, 0.8625, 0.2222, 0.9601, 0.1464, 0.9601, 0.1532, 0.8625, 0.3937, 0.3409, 0.4458, 0.4189, 0.431, 0.431, 0.3647, 0.3647, 0.2434, 0.7687, 0.2276, 0.8625, 0.1532, 0.8625, 0.1734, 0.7687, 0.3457, 0.269, 0.3937, 0.3409, 0.3647, 0.3647, 0.3036, 0.3036, 0.269, 0.6823, 0.2434, 0.7687, 0.1734, 0.7687, 0.206, 0.6823, 0.3036, 0.206, 0.3457, 0.269, 0.3036, 0.3036, 0.25, 0.25, 0.3036, 0.206, 0.269, 0.1543, 0.206, 0.206, 0.25, 0.25, 0.269, 0.1543, 0.3036, 0.206, 0.25, 0.25, 0.206, 0.206, 0.1734, 0.7687, 0.1532, 0.8625, 0.2276, 0.8625, 0.2434, 0.7687, 0.3036, 0.3036, 0.3647, 0.3647, 0.3409, 0.3937, 0.269, 0.3457, 0.206, 0.6823, 0.1734, 0.7687, 0.2434, 0.7687, 0.269, 0.6823, 0.25, 0.25, 0.3036, 0.3036, 0.269, 0.3457, 0.206, 0.3036, 0.25, 0.25, 0.206, 0.206, 0.1543, 0.269, 0.206, 0.3036, 0.206, 0.206, 0.25, 0.25, 0.206, 0.3036, 0.1543, 0.269, 0.3036, 0.3036, 0.25, 0.25, 0.206, 0.3036, 0.269, 0.3457, 0.1734, 0.1514, 0.206, 0.2379, 0.269, 0.2379, 0.2434, 0.1514, 0.3647, 0.3647, 0.3036, 0.3036, 0.269, 0.3457, 0.3409, 0.3937, 0.1532, 0.05761, 0.1734, 0.1514, 0.2434, 0.1514, 0.2276, 0.05761, 0.431, 0.431, 0.3647, 0.3647, 0.3409, 0.3937, 0.4189, 0.4458, 0.1464, 0.9601, 0.1532, 1.058, 0.2276, 1.058, 0.2222, 0.9601, 0.431, 0.431, 0.5, 0.5, 0.4189, 0.4458, 0.5, 0.5, 0.431, 0.431, 0.4189, 0.4458, 0.1532, 0.8625, 0.1464, 0.9601, 0.2222, 0.9601, 0.2276, 0.8625, 0.3647, 0.3647, 0.431, 0.431, 0.4189, 0.4458, 0.3409, 0.3937, 0.3409, 0.3937, 0.269, 0.3457, 0.2434, 0.3937, 0.3232, 0.4268, 0.2276, 0.05761, 0.2434, 0.1514, 0.3232, 0.1514, 0.3123, 0.05761, 0.4189, 0.4458, 0.3409, 0.3937, 0.3232, 0.4268, 0.4099, 0.4627, 0.2222, 0.9601, 0.2276, 1.058, 0.3123, 1.058, 0.3087, 0.9601, 0.4189, 0.4458, 0.5, 0.5, 0.4099, 0.4627, 0.5, 0.5, 0.4189, 0.4458, 0.4099, 0.4627, 0.2276, 0.8625, 0.2222, 0.9601, 0.3087, 0.9601, 0.3123, 0.8625, 0.3409, 0.3937, 0.4189, 0.4458, 0.4099, 0.4627, 0.3232, 0.4268, 0.2434, 0.7687, 0.2276, 0.8625, 0.3123, 0.8625, 0.3232, 0.7687, 0.269, 0.3457, 0.3409, 0.3937, 0.3232, 0.4268, 0.2434, 0.3937, 0.269, 0.6823, 0.2434, 0.7687, 0.3232, 0.7687, 0.3409, 0.6823, 0.206, 0.3036, 0.269, 0.3457, 0.2434, 0.3937, 0.1734, 0.3647, 0.3036, 0.6065, 0.269, 0.6823, 0.3409, 0.6823, 0.3647, 0.6065, 0.269, 0.2379, 0.3036, 0.3136, 0.3647, 0.3136, 0.3409, 0.2379, 0.269, 0.3457, 0.206, 0.3036, 0.1734, 0.3647, 0.2434, 0.3937, 0.2434, 0.1514, 0.269, 0.2379, 0.3409, 0.2379, 0.3232, 0.1514, 0.2434, 0.3937, 0.3232, 0.4268, 0.3123, 0.4627, 0.2276, 0.4458, 0.3409, 0.6823, 0.3232, 0.7687, 0.4099, 0.7687, 0.4189, 0.6823, 0.1734, 0.3647, 0.2434, 0.3937, 0.2276, 0.4458, 0.1532, 0.431, 0.3647, 0.6065, 0.3409, 0.6823, 0.4189, 0.6823, 0.431, 0.6065, 0.3409, 0.2379, 0.3647, 0.3136, 0.431, 0.3136, 0.4189, 0.2379, 0.2434, 0.3937, 0.1734, 0.3647, 0.1532, 0.431, 0.2276, 0.4458, 0.3232, 0.1514, 0.3409, 0.2379, 0.4189, 0.2379, 0.4099, 0.1514, 0.3232, 0.4268, 0.2434, 0.3937, 0.2276, 0.4458, 0.3123, 0.4627, 0.3123, 0.05761, 0.3232, 0.1514, 0.4099, 0.1514, 0.4043, 0.05761, 0.4099, 0.4627, 0.3232, 0.4268, 0.3123, 0.4627, 0.4043, 0.481, 0.3087, 0.9601, 0.3123, 1.058, 0.4043, 1.058, 0.4025, 0.9601, 0.4099, 0.4627, 0.5, 0.5, 0.4043, 0.481, 0.5, 0.5, 0.4099, 0.4627, 0.4043, 0.481, 0.3123, 0.8625, 0.3087, 0.9601, 0.4025, 0.9601, 0.4043, 0.8625, 0.3232, 0.4268, 0.4099, 0.4627, 0.4043, 0.481, 0.3123, 0.4627, 0.3232, 0.7687, 0.3123, 0.8625, 0.4043, 0.8625, 0.4099, 0.7687, 0.4043, 0.05761, 0.4099, 0.1514, 0.5, 0.1514, 0.5, 0.05761, 0.4043, 0.481, 0.3123, 0.4627, 0.3087, 0.5, 0.4025, 0.5, 0.4025, 0.9601, 0.4043, 1.058, 0.5, 1.058, 0.5, 0.9601, 0.4043, 0.481, 0.5, 0.5, 0.4025, 0.5, 0.5, 0.5, 0.4043, 0.481, 0.4025, 0.5, 0.4043, 0.8625, 0.4025, 0.9601, 0.5, 0.9601, 0.5, 0.8625, 0.3123, 0.4627, 0.4043, 0.481, 0.4025, 0.5, 0.3087, 0.5, 0.4099, 0.7687, 0.4043, 0.8625, 0.5, 0.8625, 0.5, 0.7687, 0.2276, 0.4458, 0.3123, 0.4627, 0.3087, 0.5, 0.2222, 0.5, 0.4189, 0.6823, 0.4099, 0.7687, 0.5, 0.7687, 0.5, 0.6823, 0.1532, 0.431, 0.2276, 0.4458, 0.2222, 0.5, 0.1464, 0.5, 0.431, 0.6065, 0.4189, 0.6823, 0.5, 0.6823, 0.5, 0.6065, 0.4189, 0.2379, 0.431, 0.3136, 0.5, 0.3136, 0.5, 0.2379, 0.2276, 0.4458, 0.1532, 0.431, 0.1464, 0.5, 0.2222, 0.5, 0.4099, 0.1514, 0.4189, 0.2379, 0.5, 0.2379, 0.5, 0.1514, 0.3123, 0.4627, 0.2276, 0.4458, 0.2222, 0.5, 0.3087, 0.5, 0.5, 0.6823, 0.5, 0.7687, 0.5901, 0.7687, 0.5811, 0.6823, 0.1464, 0.5, 0.2222, 0.5, 0.2276, 0.5542, 0.1532, 0.569, 0.5, 0.6065, 0.5, 0.6823, 0.5811, 0.6823, 0.569, 0.6065, 0.5, 0.2379, 0.5, 0.3136, 0.569, 0.3136, 0.5811, 0.2379, 0.2222, 0.5, 0.1464, 0.5, 0.1532, 0.569, 0.2276, 0.5542, 0.5, 0.1514, 0.5, 0.2379, 0.5811, 0.2379, 0.5901, 0.1514, 0.3087, 0.5, 0.2222, 0.5, 0.2276, 0.5542, 0.3123, 0.5373, 0.5, 0.05761, 0.5, 0.1514, 0.5901, 0.1514, 0.5957, 0.05761, 0.4025, 0.5, 0.3087, 0.5, 0.3123, 0.5373, 0.4043, 0.519, 0.5, 0.9601, 0.5, 1.058, 0.5957, 1.058, 0.5975, 0.9601, 0.4025, 0.5, 0.5, 0.5, 0.4043, 0.519, 0.5, 0.5, 0.4025, 0.5, 0.4043, 0.519, 0.5, 0.8625, 0.5, 0.9601, 0.5975, 0.9601, 0.5957, 0.8625, 0.3087, 0.5, 0.4025, 0.5, 0.4043, 0.519, 0.3123, 0.5373, 0.5, 0.7687, 0.5, 0.8625, 0.5957, 0.8625, 0.5901, 0.7687, 0.2222, 0.5, 0.3087, 0.5, 0.3123, 0.5373, 0.2276, 0.5542, 0.4043, 0.519, 0.3123, 0.5373, 0.3232, 0.5732, 0.4099, 0.5373, 0.5975, 0.9601, 0.5957, 1.058, 0.6877, 1.058, 0.6913, 0.9601, 0.4043, 0.519, 0.5, 0.5, 0.4099, 0.5373, 0.5, 0.5, 0.4043, 0.519, 0.4099, 0.5373, 0.5957, 0.8625, 0.5975, 0.9601, 0.6913, 0.9601, 0.6877, 0.8625, 0.3123, 0.5373, 0.4043, 0.519, 0.4099, 0.5373, 0.3232, 0.5732, 0.5901, 0.7687, 0.5957, 0.8625, 0.6877, 0.8625, 0.6768, 0.7687, 0.2276, 0.5542, 0.3123, 0.5373, 0.3232, 0.5732, 0.2434, 0.6063, 0.5811, 0.6823, 0.5901, 0.7687, 0.6768, 0.7687, 0.6591, 0.6823, 0.1532, 0.569, 0.2276, 0.5542, 0.2434, 0.6063, 0.1734, 0.6353, 0.569, 0.6065, 0.5811, 0.6823, 0.6591, 0.6823, 0.6353, 0.6065, 0.5811, 0.2379, 0.569, 0.3136, 0.6353, 0.3136, 0.6591, 0.2379, 0.2276, 0.5542, 0.1532, 0.569, 0.1734, 0.6353, 0.2434, 0.6063, 0.5901, 0.1514, 0.5811, 0.2379, 0.6591, 0.2379, 0.6768, 0.1514, 0.3123, 0.5373, 0.2276, 0.5542, 0.2434, 0.6063, 0.3232, 0.5732, 0.5957, 0.05761, 0.5901, 0.1514, 0.6768, 0.1514, 0.6877, 0.05761, 0.1734, 0.6353, 0.2434, 0.6063, 0.269, 0.6543, 0.206, 0.6964, 0.6353, 0.6065, 0.6591, 0.6823, 0.731, 0.6823, 0.6964, 0.6065, 0.6591, 0.2379, 0.6353, 0.3136, 0.6964, 0.3136, 0.731, 0.2379, 0.2434, 0.6063, 0.1734, 0.6353, 0.206, 0.6964, 0.269, 0.6543, 0.6768, 0.1514, 0.6591, 0.2379, 0.731, 0.2379, 0.7566, 0.1514, 0.3232, 0.5732, 0.2434, 0.6063, 0.269, 0.6543, 0.3409, 0.6063, 0.6877, 0.05761, 0.6768, 0.1514, 0.7566, 0.1514, 0.7724, 0.05761, 0.4099, 0.5373, 0.3232, 0.5732, 0.3409, 0.6063, 0.4189, 0.5542, 0.6913, 0.9601, 0.6877, 1.058, 0.7724, 1.058, 0.7778, 0.9601, 0.4099, 0.5373, 0.5, 0.5, 0.4189, 0.5542, 0.5, 0.5, 0.4099, 0.5373, 0.4189, 0.5542, 0.6877, 0.8625, 0.6913, 0.9601, 0.7778, 0.9601, 0.7724, 0.8625, 0.3232, 0.5732, 0.4099, 0.5373, 0.4189, 0.5542, 0.3409, 0.6063, 0.6768, 0.7687, 0.6877, 0.8625, 0.7724, 0.8625, 0.7566, 0.7687, 0.2434, 0.6063, 0.3232, 0.5732, 0.3409, 0.6063, 0.269, 0.6543, 0.6591, 0.6823, 0.6768, 0.7687, 0.7566, 0.7687, 0.731, 0.6823, 0.7778, 0.9601, 0.7724, 1.058, 0.8468, 1.058, 0.8536, 0.9601, 0.4189, 0.5542, 0.5, 0.5, 0.431, 0.569, 0.5, 0.5, 0.4189, 0.5542, 0.431, 0.569, 0.7724, 0.8625, 0.7778, 0.9601, 0.8536, 0.9601, 0.8468, 0.8625, 0.3409, 0.6063, 0.4189, 0.5542, 0.431, 0.569, 0.3647, 0.6353, 0.7566, 0.7687, 0.7724, 0.8625, 0.8468, 0.8625, 0.8266, 0.7687, 0.269, 0.6543, 0.3409, 0.6063, 0.3647, 0.6353, 0.3036, 0.6964, 0.731, 0.6823, 0.7566, 0.7687, 0.8266, 0.7687, 0.794, 0.6823, 0.206, 0.6964, 0.269, 0.6543, 0.3036, 0.6964, 0.25, 0.75, 0.206, 0.6964, 0.1543, 0.731, 0.206, 0.794, 0.25, 0.75, 0.1543, 0.731, 0.206, 0.6964, 0.25, 0.75, 0.206, 0.794, 0.269, 0.6543, 0.206, 0.6964, 0.25, 0.75, 0.3036, 0.6964, 0.7566, 0.1514, 0.731, 0.2379, 0.794, 0.2379, 0.8266, 0.1514, 0.3409, 0.6063, 0.269, 0.6543, 0.3036, 0.6964, 0.3647, 0.6353, 0.7724, 0.05761, 0.7566, 0.1514, 0.8266, 0.1514, 0.8468, 0.05761, 0.4189, 0.5542, 0.3409, 0.6063, 0.3647, 0.6353, 0.431, 0.569, 0.25, 0.75, 0.206, 0.794, 0.269, 0.8457, 0.3036, 0.794, 0.206, 0.794, 0.25, 0.75, 0.3036, 0.794, 0.269, 0.8457, 0.3036, 0.6964, 0.25, 0.75, 0.3036, 0.794, 0.3457, 0.731, 0.1734, 0.1514, 0.206, 0.2379, 0.269, 0.2379, 0.2434, 0.1514, 0.3647, 0.6353, 0.3036, 0.6964, 0.3457, 0.731, 0.3937, 0.6591, 0.1532, 0.05761, 0.1734, 0.1514, 0.2434, 0.1514, 0.2276, 0.05761, 0.431, 0.569, 0.3647, 0.6353, 0.3937, 0.6591, 0.4458, 0.5811, 0.1464, 0.9601, 0.1532, 1.058, 0.2276, 1.058, 0.2222, 0.9601, 0.431, 0.569, 0.5, 0.5, 0.4458, 0.5811, 0.5, 0.5, 0.431, 0.569, 0.4458, 0.5811, 0.1532, 0.8625, 0.1464, 0.9601, 0.2222, 0.9601, 0.2276, 0.8625, 0.3647, 0.6353, 0.431, 0.569, 0.4458, 0.5811, 0.3937, 0.6591, 0.1734, 0.7687, 0.1532, 0.8625, 0.2276, 0.8625, 0.2434, 0.7687, 0.3036, 0.6964, 0.3647, 0.6353, 0.3937, 0.6591, 0.3457, 0.731, 0.206, 0.6823, 0.1734, 0.7687, 0.2434, 0.7687, 0.269, 0.6823, 0.25, 0.75, 0.3036, 0.6964, 0.3457, 0.731, 0.3036, 0.794, 0.5, 0.5, 0.4458, 0.5811, 0.4627, 0.5901, 0.2276, 0.8625, 0.2222, 0.9601, 0.3087, 0.9601, 0.3123, 0.8625, 0.3937, 0.6591, 0.4458, 0.5811, 0.4627, 0.5901, 0.4268, 0.6768, 0.2434, 0.7687, 0.2276, 0.8625, 0.3123, 0.8625, 0.3232, 0.7687, 0.3457, 0.731, 0.3937, 0.6591, 0.4268, 0.6768, 0.3937, 0.7566, 0.269, 0.6823, 0.2434, 0.7687, 0.3232, 0.7687, 0.3409, 0.6823, 0.3036, 0.794, 0.3457, 0.731, 0.3937, 0.7566, 0.3647, 0.8266, 0.3036, 0.6065, 0.269, 0.6823, 0.3409, 0.6823, 0.3647, 0.6065, 0.269, 0.2379, 0.3036, 0.3136, 0.3647, 0.3136, 0.3409, 0.2379, 0.3457, 0.731, 0.3036, 0.794, 0.3647, 0.8266, 0.3937, 0.7566, 0.2434, 0.1514, 0.269, 0.2379, 0.3409, 0.2379, 0.3232, 0.1514, 0.3937, 0.6591, 0.3457, 0.731, 0.3937, 0.7566, 0.4268, 0.6768, 0.2276, 0.05761, 0.2434, 0.1514, 0.3232, 0.1514, 0.3123, 0.05761, 0.4458, 0.5811, 0.3937, 0.6591, 0.4268, 0.6768, 0.4627, 0.5901, 0.2222, 0.9601, 0.2276, 1.058, 0.3123, 1.058, 0.3087, 0.9601, 0.4458, 0.5811, 0.5, 0.5, 0.4627, 0.5901, 0.3937, 0.7566, 0.3647, 0.8266, 0.431, 0.8468, 0.4458, 0.7724, 0.3232, 0.1514, 0.3409, 0.2379, 0.4189, 0.2379, 0.4099, 0.1514, 0.4268, 0.6768, 0.3937, 0.7566, 0.4458, 0.7724, 0.4627, 0.6877, 0.3123, 0.05761, 0.3232, 0.1514, 0.4099, 0.1514, 0.4043, 0.05761, 0.4627, 0.5901, 0.4268, 0.6768, 0.4627, 0.6877, 0.481, 0.5957, 0.3087, 0.9601, 0.3123, 1.058, 0.4043, 1.058, 0.4025, 0.9601, 0.4627, 0.5901, 0.5, 0.5, 0.481, 0.5957, 0.5, 0.5, 0.4627, 0.5901, 0.481, 0.5957, 0.3123, 0.8625, 0.3087, 0.9601, 0.4025, 0.9601, 0.4043, 0.8625, 0.4268, 0.6768, 0.4627, 0.5901, 0.481, 0.5957, 0.4627, 0.6877, 0.3232, 0.7687, 0.3123, 0.8625, 0.4043, 0.8625, 0.4099, 0.7687, 0.3937, 0.7566, 0.4268, 0.6768, 0.4627, 0.6877, 0.4458, 0.7724, 0.3409, 0.6823, 0.3232, 0.7687, 0.4099, 0.7687, 0.4189, 0.6823, 0.3647, 0.8266, 0.3937, 0.7566, 0.4458, 0.7724, 0.431, 0.8468, 0.3647, 0.6065, 0.3409, 0.6823, 0.4189, 0.6823, 0.431, 0.6065, 0.3409, 0.2379, 0.3647, 0.3136, 0.431, 0.3136, 0.4189, 0.2379, 0.4627, 0.6877, 0.481, 0.5957, 0.5, 0.5975, 0.5, 0.6913, 0.4099, 0.7687, 0.4043, 0.8625, 0.5, 0.8625, 0.5, 0.7687, 0.4458, 0.7724, 0.4627, 0.6877, 0.5, 0.6913, 0.5, 0.7778, 0.4189, 0.6823, 0.4099, 0.7687, 0.5, 0.7687, 0.5, 0.6823, 0.431, 0.8468, 0.4458, 0.7724, 0.5, 0.7778, 0.5, 0.8536, 0.431, 0.6065, 0.4189, 0.6823, 0.5, 0.6823, 0.5, 0.6065, 0.4189, 0.2379, 0.431, 0.3136, 0.5, 0.3136, 0.5, 0.2379, 0.4458, 0.7724, 0.431, 0.8468, 0.5, 0.8536, 0.5, 0.7778, 0.4099, 0.1514, 0.4189, 0.2379, 0.5, 0.2379, 0.5, 0.1514, 0.4627, 0.6877, 0.4458, 0.7724, 0.5, 0.7778, 0.5, 0.6913, 0.4043, 0.05761, 0.4099, 0.1514, 0.5, 0.1514, 0.5, 0.05761, 0.481, 0.5957, 0.4627, 0.6877, 0.5, 0.6913, 0.5, 0.5975, 0.4025, 0.9601, 0.4043, 1.058, 0.5, 1.058, 0.5, 0.9601, 0.481, 0.5957, 0.5, 0.5, 0.5, 0.5975, 0.5, 0.5, 0.481, 0.5957, 0.5, 0.5975, 0.4043, 0.8625, 0.4025, 0.9601, 0.5, 0.9601, 0.5, 0.8625])
me_sphere.use_remesh_preserve_volume = False
me_sphere.use_remesh_preserve_attributes = False
me_sphere.use_mirror_vertex_groups = False
me_sphere.update()

# ---- objects
ob_sphere = bpy.data.objects.new('Sphere', me_sphere)

# ---- transforms, parenting, visibility, modifiers, constraints
ob_sphere.location = (0.0, 0.0, 0.0)
ob_sphere.lineart.crease_threshold = 0.0

# ---- collection membership
col_collection_1.objects.link(ob_sphere)

# ---- scene / render settings (as saved in the file)
scene.frame_start = 1; scene.frame_end = 250; scene.frame_set(1)
scene.render.engine = 'BLENDER_EEVEE_NEXT'
scene.render.resolution_percentage = 50
scene.render.dither_intensity = 0.0
scene.cycles.use_denoising = False
scene.cycles.samples = 128
scene.cycles.sampling_pattern = 'TABULATED_SOBOL'
scene.cycles.light_sampling_threshold = 0.0
scene.cycles.use_adaptive_sampling = False
scene.cycles.use_light_tree = False
scene.cycles.blur_glossy = 0.0
scene.cycles.sample_clamp_indirect = 0.0
scene.view_settings.view_transform = 'Standard'
bpy.context.view_layer.update()

# ---- added for rendering (the .blend has no active camera and no usable light): camera, sun
cam_auto = bpy.data.cameras.new('AutoCamera')
cam_auto.lens = 50.0
cam_auto.sensor_width = 36.0
cam_auto.clip_end = 1000.0
ob_auto_camera = bpy.data.objects.new('AutoCamera', cam_auto)
scene.collection.objects.link(ob_auto_camera)
ob_auto_camera.location = (3.20507, -3.84609, 3.48419)
ob_auto_camera.rotation_euler = (1.09748, -7.21219e-08, 0.694738)
scene.camera = ob_auto_camera
light_auto_sun = bpy.data.lights.new('AutoSun', 'SUN')
light_auto_sun.energy = 3.0
light_auto_sun.angle = 0.0523599
ob_auto_sun = bpy.data.objects.new('AutoSun', light_auto_sun)
scene.collection.objects.link(ob_auto_sun)
ob_auto_sun.rotation_euler = (0.872665, 0.174533, 0.523599)
bpy.context.view_layer.update()
